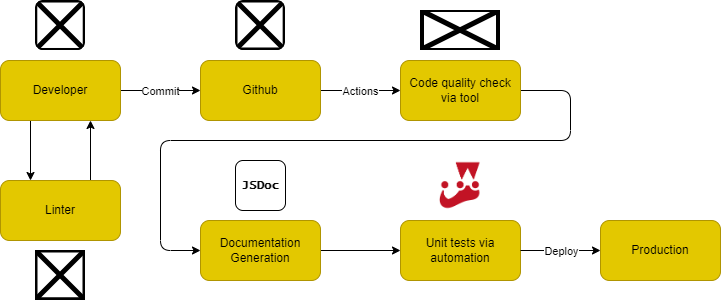

The diagram above was exported from draw.io. Its source (the exported page's mxGraphModel, read from the mxfile embedded in the PNG):
<mxGraphModel dx="856" dy="776" grid="1" gridSize="10" guides="1" tooltips="1" connect="1" arrows="1" fold="1" page="1" pageScale="1" pageWidth="850" pageHeight="1100" math="1" shadow="0">
  <root>
    <mxCell id="0" />
    <mxCell id="1" parent="0" />
    <mxCell id="4" value="" style="edgeStyle=none;html=1;" parent="1" source="2" target="3" edge="1">
      <mxGeometry relative="1" as="geometry" />
    </mxCell>
    <mxCell id="6" value="Commit" style="edgeLabel;html=1;align=center;verticalAlign=middle;resizable=0;points=[];" parent="4" vertex="1" connectable="0">
      <mxGeometry x="0.189" relative="1" as="geometry">
        <mxPoint x="-8" as="offset" />
      </mxGeometry>
    </mxCell>
    <mxCell id="27" style="edgeStyle=none;html=1;exitX=0.25;exitY=1;exitDx=0;exitDy=0;entryX=0.25;entryY=0;entryDx=0;entryDy=0;" parent="1" source="2" target="26" edge="1">
      <mxGeometry relative="1" as="geometry" />
    </mxCell>
    <mxCell id="2" value="Developer" style="rounded=1;whiteSpace=wrap;html=1;fillColor=#e3c800;strokeColor=#B09500;fontColor=#000000;" parent="1" vertex="1">
      <mxGeometry x="40" y="100" width="120" height="60" as="geometry" />
    </mxCell>
    <mxCell id="8" value="" style="edgeStyle=none;html=1;" parent="1" source="3" target="7" edge="1">
      <mxGeometry relative="1" as="geometry" />
    </mxCell>
    <mxCell id="11" value="Actions" style="edgeLabel;html=1;align=center;verticalAlign=middle;resizable=0;points=[];" parent="8" vertex="1" connectable="0">
      <mxGeometry x="-0.2" relative="1" as="geometry">
        <mxPoint x="8" as="offset" />
      </mxGeometry>
    </mxCell>
    <mxCell id="3" value="Github" style="whiteSpace=wrap;html=1;fillColor=#e3c800;strokeColor=#B09500;fontColor=#000000;rounded=1;" parent="1" vertex="1">
      <mxGeometry x="240" y="100" width="120" height="60" as="geometry" />
    </mxCell>
    <mxCell id="12" value="" style="edgeStyle=none;html=1;entryX=0;entryY=0.5;entryDx=0;entryDy=0;" parent="1" source="7" target="10" edge="1">
      <mxGeometry relative="1" as="geometry">
        <mxPoint x="640" y="130" as="targetPoint" />
        <Array as="points">
          <mxPoint x="610" y="130" />
          <mxPoint x="610" y="180" />
          <mxPoint x="200" y="180" />
          <mxPoint x="200" y="290" />
        </Array>
      </mxGeometry>
    </mxCell>
    <mxCell id="7" value="Code quality check via tool" style="rounded=1;whiteSpace=wrap;html=1;fillColor=#e3c800;strokeColor=#B09500;fontColor=#000000;" parent="1" vertex="1">
      <mxGeometry x="440" y="100" width="120" height="60" as="geometry" />
    </mxCell>
    <mxCell id="45" value="" style="edgeStyle=none;html=1;" edge="1" parent="1" source="10" target="14">
      <mxGeometry relative="1" as="geometry" />
    </mxCell>
    <mxCell id="10" value="Documentation Generation" style="rounded=1;whiteSpace=wrap;html=1;fillColor=#e3c800;strokeColor=#B09500;fontColor=#000000;" parent="1" vertex="1">
      <mxGeometry x="240" y="260" width="120" height="60" as="geometry" />
    </mxCell>
    <mxCell id="14" value="Unit tests via automation" style="whiteSpace=wrap;html=1;fillColor=#e3c800;strokeColor=#B09500;fontColor=#000000;rounded=1;" parent="1" vertex="1">
      <mxGeometry x="440" y="260" width="120" height="60" as="geometry" />
    </mxCell>
    <mxCell id="19" value="" style="edgeStyle=none;html=1;exitX=1;exitY=0.5;exitDx=0;exitDy=0;" parent="1" source="14" target="18" edge="1">
      <mxGeometry relative="1" as="geometry">
        <mxPoint x="760" y="290" as="sourcePoint" />
      </mxGeometry>
    </mxCell>
    <mxCell id="20" value="Deploy" style="edgeLabel;html=1;align=center;verticalAlign=middle;resizable=0;points=[];" parent="19" vertex="1" connectable="0">
      <mxGeometry x="-0.3" relative="1" as="geometry">
        <mxPoint x="12" as="offset" />
      </mxGeometry>
    </mxCell>
    <mxCell id="18" value="Production" style="whiteSpace=wrap;html=1;fillColor=#e3c800;strokeColor=#B09500;fontColor=#000000;rounded=1;" parent="1" vertex="1">
      <mxGeometry x="640" y="260" width="120" height="60" as="geometry" />
    </mxCell>
    <mxCell id="21" value="" style="shape=image;verticalLabelPosition=bottom;labelBackgroundColor=default;verticalAlign=top;aspect=fixed;imageAspect=0;image=https://www.vectorlogo.zone/logos/codeclimate/codeclimate-ar21.png;" parent="1" vertex="1">
      <mxGeometry x="460" y="50" width="80" height="40" as="geometry" />
    </mxCell>
    <mxCell id="24" value="" style="shape=image;verticalLabelPosition=bottom;labelBackgroundColor=default;verticalAlign=top;aspect=fixed;imageAspect=0;image=https://github.githubassets.com/images/modules/logos_page/GitHub-Mark.png;perimeterSpacing=1;clipPath=inset(0% 0.33% 0.33% 0% round 17%);" parent="1" vertex="1">
      <mxGeometry x="275" y="40" width="50" height="50" as="geometry" />
    </mxCell>
    <mxCell id="28" style="edgeStyle=none;html=1;exitX=0.75;exitY=0;exitDx=0;exitDy=0;entryX=0.75;entryY=1;entryDx=0;entryDy=0;" parent="1" source="26" target="2" edge="1">
      <mxGeometry relative="1" as="geometry" />
    </mxCell>
    <mxCell id="26" value="Linter" style="rounded=1;whiteSpace=wrap;html=1;fillColor=#e3c800;strokeColor=#B09500;fontColor=#000000;" parent="1" vertex="1">
      <mxGeometry x="40" y="220" width="120" height="60" as="geometry" />
    </mxCell>
    <mxCell id="31" value="" style="shape=image;verticalLabelPosition=bottom;labelBackgroundColor=default;verticalAlign=top;aspect=fixed;imageAspect=0;image=https://i.imgur.com/Rq9TURL.png;" parent="1" vertex="1">
      <mxGeometry x="75" y="290" width="50" height="50" as="geometry" />
    </mxCell>
    <mxCell id="32" value="" style="shape=image;verticalLabelPosition=bottom;labelBackgroundColor=default;verticalAlign=top;aspect=fixed;imageAspect=0;image=https://static.vecteezy.com/system/resources/thumbnails/002/206/015/small/developer-working-icon-free-vector.jpg;clipPath=inset(0% 0.5% 1% 0.5% round 16%);" parent="1" vertex="1">
      <mxGeometry x="75" y="40" width="50" height="50" as="geometry" />
    </mxCell>
    <mxCell id="36" value="&lt;div style=&quot;&quot;&gt;&lt;b style=&quot;font-family: &amp;quot;Lucida Console&amp;quot;; background-color: initial;&quot;&gt;JSDoc&lt;/b&gt;&lt;/div&gt;" style="whiteSpace=wrap;html=1;rounded=1;shadow=0;sketch=0;fontColor=#080808;fillColor=#FFFFFF;align=center;" parent="1" vertex="1">
      <mxGeometry x="275" y="200" width="50" height="50" as="geometry" />
    </mxCell>
    <mxCell id="44" value="" style="shape=image;verticalLabelPosition=bottom;labelBackgroundColor=default;verticalAlign=top;aspect=fixed;imageAspect=0;image=data:image/png,(base64 omitted: 4516 chars);clipPath=inset(0% 0.47% 0.42% 0% round 15%);" parent="1" vertex="1">
      <mxGeometry x="477.33000000000004" y="200" width="45.31914893617021" height="50" as="geometry" />
    </mxCell>
  </root>
</mxGraphModel>